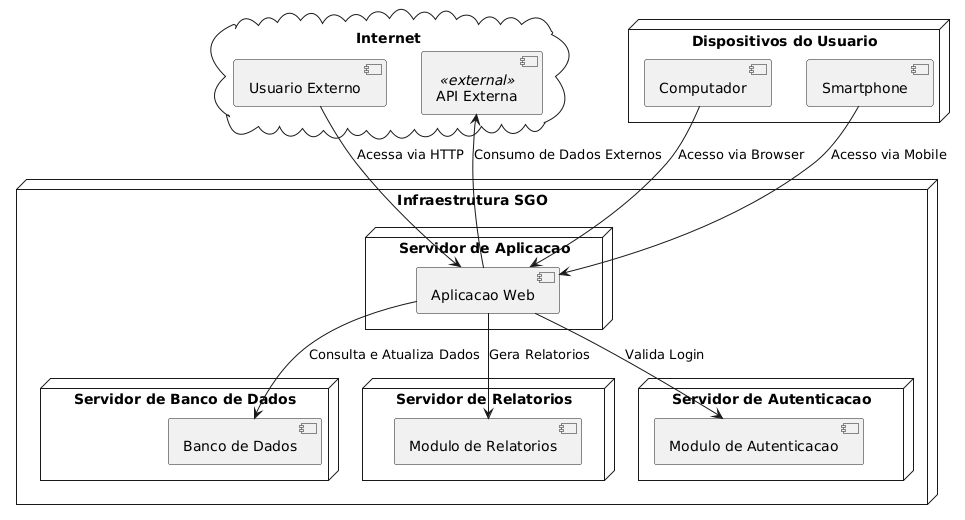

The diagram above was rendered by PlantUML. Its source (embedded in the PNG):
@startuml
cloud "Internet" {
    [Usuario Externo]
    [API Externa] <<external>>
}

node "Infraestrutura SGO" {
    node "Servidor de Aplicacao" {
        [Aplicacao Web]
    }
    
    node "Servidor de Banco de Dados" {
        [Banco de Dados]
    }
    
    node "Servidor de Relatorios" {
        [Modulo de Relatorios]
    }
    
    node "Servidor de Autenticacao" {
        [Modulo de Autenticacao]
    }
}

node "Dispositivos do Usuario" {
    [Computador]
    [Smartphone]
}

[Usuario Externo] --> [Aplicacao Web] : Acessa via HTTP
[Aplicacao Web] --> [Banco de Dados] : Consulta e Atualiza Dados
[Aplicacao Web] --> [Modulo de Relatorios] : Gera Relatorios
[Aplicacao Web] --> [Modulo de Autenticacao] : Valida Login
[Aplicacao Web] --> [API Externa] : Consumo de Dados Externos
[Computador] --> [Aplicacao Web] : Acesso via Browser
[Smartphone] --> [Aplicacao Web] : Acesso via Mobile
@enduml